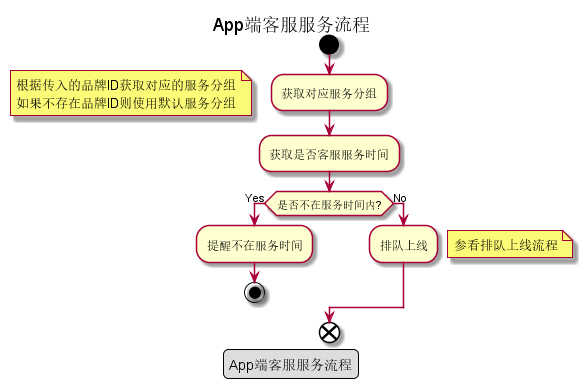

The diagram above was rendered by PlantUML. Its source (embedded in the PNG):
@startuml user_requrie

title App端客服服务流程
legend
   App端客服服务流程
end legend

start
:获取对应服务分组;
floating note left: 根据传入的品牌ID获取对应的服务分组\n如果不存在品牌ID则使用默认服务分组
:获取是否客服服务时间;
if (是否不在服务时间内?) then (Yes)
    :提醒不在服务时间;
    stop
else (No)
    :排队上线;
    floating note right:参看排队上线流程
endif

end


@enduml